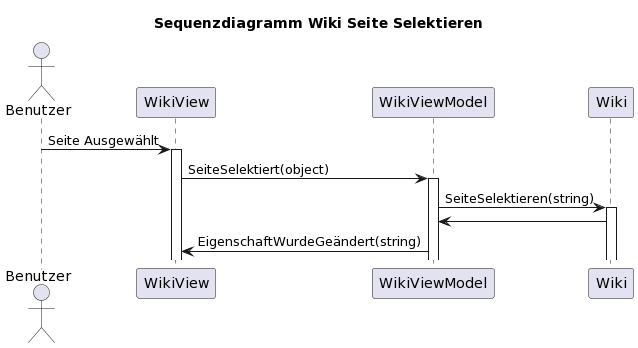

The diagram above was rendered by PlantUML. Its source (embedded in the PNG):
@startuml
title Sequenzdiagramm Wiki Seite Selektieren

actor Benutzer
participant "WikiView" as WikiView
participant "WikiViewModel" as WikiViewModel
participant "Wiki" as Wiki

Benutzer -> WikiView: Seite Ausgewählt
activate WikiView

WikiView -> WikiViewModel: SeiteSelektiert(object)
activate WikiViewModel

WikiViewModel -> Wiki: SeiteSelektieren(string)
activate Wiki

Wiki -> WikiViewModel:

WikiViewModel -> WikiView: EigenschaftWurdeGeändert(string)
@enduml